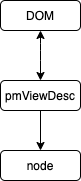

The diagram above was exported from draw.io. Its source (the exported page's mxGraphModel, read from the mxfile embedded in the PNG):
<mxGraphModel dx="1186" dy="747" grid="1" gridSize="10" guides="1" tooltips="1" connect="1" arrows="1" fold="1" page="1" pageScale="1" pageWidth="827" pageHeight="1169" math="0" shadow="0">
  <root>
    <mxCell id="0" />
    <mxCell id="1" parent="0" />
    <mxCell id="zjdb5bwcA2NP5suQud8v-2" value="DOM" style="rounded=1;whiteSpace=wrap;html=1;" vertex="1" parent="1">
      <mxGeometry x="350" y="320" width="80" height="30" as="geometry" />
    </mxCell>
    <mxCell id="zjdb5bwcA2NP5suQud8v-8" style="edgeStyle=orthogonalEdgeStyle;rounded=0;orthogonalLoop=1;jettySize=auto;html=1;exitX=0.5;exitY=1;exitDx=0;exitDy=0;entryX=0.5;entryY=0;entryDx=0;entryDy=0;" edge="1" parent="1" source="zjdb5bwcA2NP5suQud8v-3" target="zjdb5bwcA2NP5suQud8v-4">
      <mxGeometry relative="1" as="geometry" />
    </mxCell>
    <mxCell id="zjdb5bwcA2NP5suQud8v-3" value="pmViewDesc" style="rounded=1;whiteSpace=wrap;html=1;" vertex="1" parent="1">
      <mxGeometry x="350" y="400" width="80" height="30" as="geometry" />
    </mxCell>
    <mxCell id="zjdb5bwcA2NP5suQud8v-4" value="node" style="rounded=1;whiteSpace=wrap;html=1;" vertex="1" parent="1">
      <mxGeometry x="350" y="470" width="80" height="30" as="geometry" />
    </mxCell>
    <mxCell id="zjdb5bwcA2NP5suQud8v-10" value="" style="endArrow=classic;startArrow=classic;html=1;exitX=0.5;exitY=0;exitDx=0;exitDy=0;entryX=0.5;entryY=1;entryDx=0;entryDy=0;" edge="1" parent="1" source="zjdb5bwcA2NP5suQud8v-3" target="zjdb5bwcA2NP5suQud8v-2">
      <mxGeometry width="50" height="50" relative="1" as="geometry">
        <mxPoint x="390" y="390" as="sourcePoint" />
        <mxPoint x="440" y="340" as="targetPoint" />
        <Array as="points">
          <mxPoint x="390" y="370" />
        </Array>
      </mxGeometry>
    </mxCell>
  </root>
</mxGraphModel>